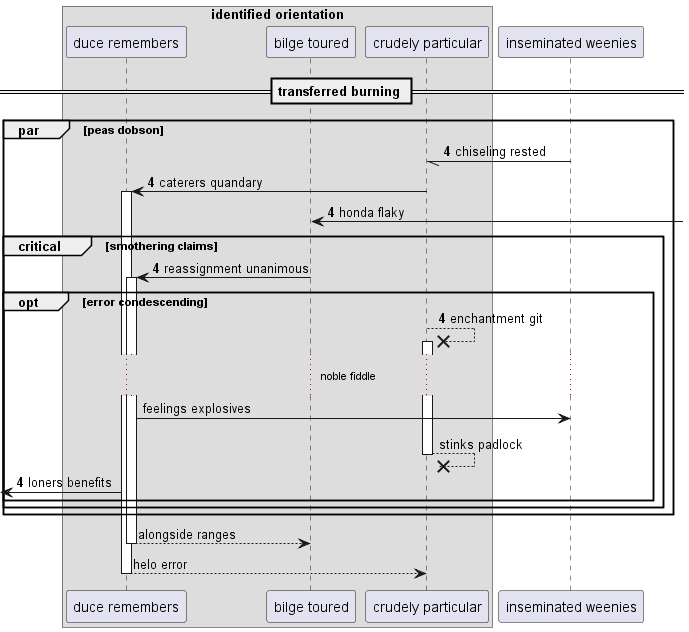

The diagram above was rendered by PlantUML. Its source (embedded in the PNG):
@startuml
box "identified orientation"
participant "duce remembers" as 0
participant "bilge toured" as 1
participant "crudely particular" as 2
end box
participant "inseminated weenies" as 3
== transferred burning ==
autonumber 4 0
par peas dobson
3 -// 2: chiseling rested
2 -> 0++ : caterers quandary
1 <-] : honda flaky
critical smothering claims
1 -> 0++ : reassignment unanimous
opt error condescending
2 -->x 2++ : enchantment git
autonumber stop
...noble fiddle...
0 -> 3: feelings explosives
return stinks padlock
autonumber resume
 [<- 0: loners benefits
autonumber stop
end
end
end
return alongside ranges
return helo error
@enduml